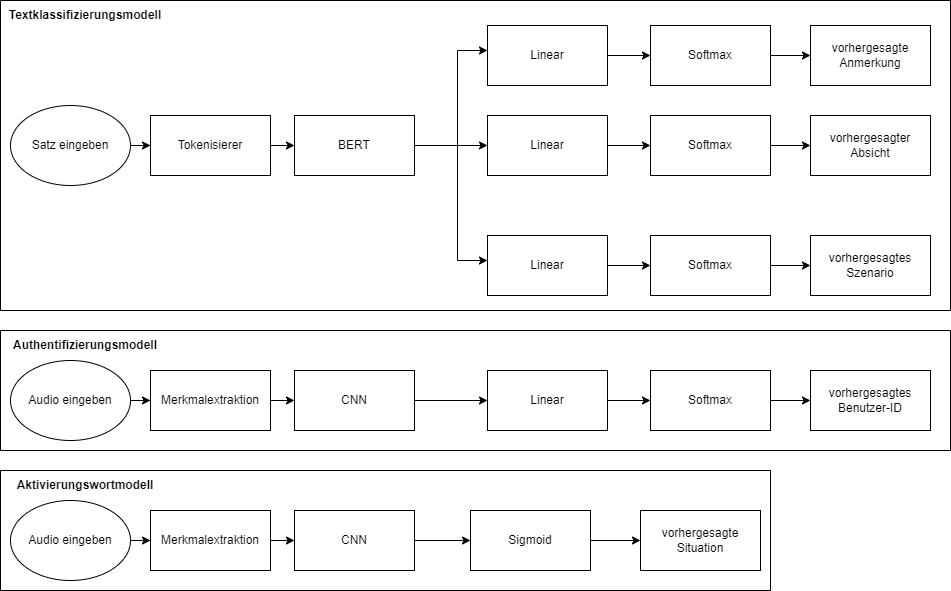

The diagram above was exported from draw.io. Its source (the exported page's mxGraphModel, read from the mxfile embedded in the PNG):
<mxGraphModel dx="1418" dy="1989" grid="1" gridSize="10" guides="1" tooltips="1" connect="1" arrows="1" fold="1" page="1" pageScale="1" pageWidth="827" pageHeight="1169" math="0" shadow="0">
  <root>
    <mxCell id="0" />
    <mxCell id="1" parent="0" />
    <mxCell id="nCX5dfI2Jb40gP6NFtO0-53" value="" style="swimlane;startSize=0;" parent="1" vertex="1">
      <mxGeometry x="60" y="-30" width="950" height="310" as="geometry" />
    </mxCell>
    <mxCell id="nCX5dfI2Jb40gP6NFtO0-42" value="&lt;b&gt;Textklassifizierungsmodell&lt;/b&gt;" style="text;html=1;strokeColor=none;fillColor=none;align=center;verticalAlign=middle;whiteSpace=wrap;rounded=0;" parent="nCX5dfI2Jb40gP6NFtO0-53" vertex="1">
      <mxGeometry width="170" height="30" as="geometry" />
    </mxCell>
    <mxCell id="Uw8trti_QDCEvZvgfeQS-4" value="" style="edgeStyle=orthogonalEdgeStyle;rounded=0;orthogonalLoop=1;jettySize=auto;html=1;" parent="nCX5dfI2Jb40gP6NFtO0-53" source="nCX5dfI2Jb40gP6NFtO0-2" target="Uw8trti_QDCEvZvgfeQS-3" edge="1">
      <mxGeometry relative="1" as="geometry" />
    </mxCell>
    <mxCell id="nCX5dfI2Jb40gP6NFtO0-2" value="Satz eingeben" style="ellipse;whiteSpace=wrap;html=1;" parent="nCX5dfI2Jb40gP6NFtO0-53" vertex="1">
      <mxGeometry x="10" y="105" width="120" height="80" as="geometry" />
    </mxCell>
    <mxCell id="8-oPcp8m6mLNO81K1c3Y-1" style="edgeStyle=orthogonalEdgeStyle;rounded=0;orthogonalLoop=1;jettySize=auto;html=1;" edge="1" parent="nCX5dfI2Jb40gP6NFtO0-53" source="nCX5dfI2Jb40gP6NFtO0-3" target="nCX5dfI2Jb40gP6NFtO0-14">
      <mxGeometry relative="1" as="geometry" />
    </mxCell>
    <mxCell id="nCX5dfI2Jb40gP6NFtO0-3" value="BERT" style="whiteSpace=wrap;html=1;" parent="nCX5dfI2Jb40gP6NFtO0-53" vertex="1">
      <mxGeometry x="294" y="115" width="120" height="60" as="geometry" />
    </mxCell>
    <mxCell id="Kf_AS9Gaxyu8Ev78n-Ux-2" style="edgeStyle=orthogonalEdgeStyle;rounded=0;orthogonalLoop=1;jettySize=auto;html=1;" parent="nCX5dfI2Jb40gP6NFtO0-53" target="nCX5dfI2Jb40gP6NFtO0-15" edge="1">
      <mxGeometry relative="1" as="geometry">
        <Array as="points">
          <mxPoint x="457" y="145" />
          <mxPoint x="457" y="260" />
        </Array>
        <mxPoint x="450" y="145" as="sourcePoint" />
      </mxGeometry>
    </mxCell>
    <mxCell id="8-oPcp8m6mLNO81K1c3Y-2" style="edgeStyle=orthogonalEdgeStyle;rounded=0;orthogonalLoop=1;jettySize=auto;html=1;" edge="1" parent="nCX5dfI2Jb40gP6NFtO0-53" source="nCX5dfI2Jb40gP6NFtO0-13" target="nCX5dfI2Jb40gP6NFtO0-27">
      <mxGeometry relative="1" as="geometry" />
    </mxCell>
    <mxCell id="nCX5dfI2Jb40gP6NFtO0-13" value="Linear" style="rounded=0;whiteSpace=wrap;html=1;" parent="nCX5dfI2Jb40gP6NFtO0-53" vertex="1">
      <mxGeometry x="487" y="25" width="120" height="60" as="geometry" />
    </mxCell>
    <mxCell id="nCX5dfI2Jb40gP6NFtO0-16" style="edgeStyle=orthogonalEdgeStyle;rounded=0;orthogonalLoop=1;jettySize=auto;html=1;" parent="nCX5dfI2Jb40gP6NFtO0-53" target="nCX5dfI2Jb40gP6NFtO0-13" edge="1">
      <mxGeometry relative="1" as="geometry">
        <Array as="points">
          <mxPoint x="457" y="145" />
          <mxPoint x="457" y="50" />
        </Array>
        <mxPoint x="450" y="145" as="sourcePoint" />
      </mxGeometry>
    </mxCell>
    <mxCell id="8-oPcp8m6mLNO81K1c3Y-3" style="edgeStyle=orthogonalEdgeStyle;rounded=0;orthogonalLoop=1;jettySize=auto;html=1;" edge="1" parent="nCX5dfI2Jb40gP6NFtO0-53" source="nCX5dfI2Jb40gP6NFtO0-14" target="nCX5dfI2Jb40gP6NFtO0-29">
      <mxGeometry relative="1" as="geometry" />
    </mxCell>
    <mxCell id="nCX5dfI2Jb40gP6NFtO0-14" value="Linear" style="rounded=0;whiteSpace=wrap;html=1;" parent="nCX5dfI2Jb40gP6NFtO0-53" vertex="1">
      <mxGeometry x="487" y="115" width="120" height="60" as="geometry" />
    </mxCell>
    <mxCell id="8-oPcp8m6mLNO81K1c3Y-4" style="edgeStyle=orthogonalEdgeStyle;rounded=0;orthogonalLoop=1;jettySize=auto;html=1;" edge="1" parent="nCX5dfI2Jb40gP6NFtO0-53" source="nCX5dfI2Jb40gP6NFtO0-15" target="nCX5dfI2Jb40gP6NFtO0-31">
      <mxGeometry relative="1" as="geometry" />
    </mxCell>
    <mxCell id="nCX5dfI2Jb40gP6NFtO0-15" value="Linear" style="rounded=0;whiteSpace=wrap;html=1;" parent="nCX5dfI2Jb40gP6NFtO0-53" vertex="1">
      <mxGeometry x="487" y="235" width="120" height="60" as="geometry" />
    </mxCell>
    <mxCell id="nCX5dfI2Jb40gP6NFtO0-27" value="Softmax" style="rounded=0;whiteSpace=wrap;html=1;" parent="nCX5dfI2Jb40gP6NFtO0-53" vertex="1">
      <mxGeometry x="650" y="25" width="120" height="60" as="geometry" />
    </mxCell>
    <mxCell id="nCX5dfI2Jb40gP6NFtO0-29" value="Softmax" style="rounded=0;whiteSpace=wrap;html=1;" parent="nCX5dfI2Jb40gP6NFtO0-53" vertex="1">
      <mxGeometry x="650" y="115" width="120" height="60" as="geometry" />
    </mxCell>
    <mxCell id="nCX5dfI2Jb40gP6NFtO0-31" value="Softmax" style="rounded=0;whiteSpace=wrap;html=1;" parent="nCX5dfI2Jb40gP6NFtO0-53" vertex="1">
      <mxGeometry x="650" y="235" width="120" height="60" as="geometry" />
    </mxCell>
    <mxCell id="nCX5dfI2Jb40gP6NFtO0-44" value="vorhergesagte Anmerkung" style="rounded=0;whiteSpace=wrap;html=1;" parent="nCX5dfI2Jb40gP6NFtO0-53" vertex="1">
      <mxGeometry x="810" y="25" width="120" height="60" as="geometry" />
    </mxCell>
    <mxCell id="nCX5dfI2Jb40gP6NFtO0-45" value="" style="edgeStyle=orthogonalEdgeStyle;rounded=0;orthogonalLoop=1;jettySize=auto;html=1;" parent="nCX5dfI2Jb40gP6NFtO0-53" source="nCX5dfI2Jb40gP6NFtO0-27" target="nCX5dfI2Jb40gP6NFtO0-44" edge="1">
      <mxGeometry relative="1" as="geometry" />
    </mxCell>
    <mxCell id="nCX5dfI2Jb40gP6NFtO0-46" value="vorhergesagter Absicht" style="rounded=0;whiteSpace=wrap;html=1;" parent="nCX5dfI2Jb40gP6NFtO0-53" vertex="1">
      <mxGeometry x="810" y="115" width="120" height="60" as="geometry" />
    </mxCell>
    <mxCell id="nCX5dfI2Jb40gP6NFtO0-47" value="" style="edgeStyle=orthogonalEdgeStyle;rounded=0;orthogonalLoop=1;jettySize=auto;html=1;" parent="nCX5dfI2Jb40gP6NFtO0-53" source="nCX5dfI2Jb40gP6NFtO0-29" target="nCX5dfI2Jb40gP6NFtO0-46" edge="1">
      <mxGeometry relative="1" as="geometry" />
    </mxCell>
    <mxCell id="nCX5dfI2Jb40gP6NFtO0-48" value="vorhergesagtes Szenario" style="rounded=0;whiteSpace=wrap;html=1;" parent="nCX5dfI2Jb40gP6NFtO0-53" vertex="1">
      <mxGeometry x="810" y="235" width="120" height="60" as="geometry" />
    </mxCell>
    <mxCell id="nCX5dfI2Jb40gP6NFtO0-49" value="" style="edgeStyle=orthogonalEdgeStyle;rounded=0;orthogonalLoop=1;jettySize=auto;html=1;" parent="nCX5dfI2Jb40gP6NFtO0-53" source="nCX5dfI2Jb40gP6NFtO0-31" target="nCX5dfI2Jb40gP6NFtO0-48" edge="1">
      <mxGeometry relative="1" as="geometry" />
    </mxCell>
    <mxCell id="Uw8trti_QDCEvZvgfeQS-5" style="edgeStyle=orthogonalEdgeStyle;rounded=0;orthogonalLoop=1;jettySize=auto;html=1;" parent="nCX5dfI2Jb40gP6NFtO0-53" source="Uw8trti_QDCEvZvgfeQS-3" target="nCX5dfI2Jb40gP6NFtO0-3" edge="1">
      <mxGeometry relative="1" as="geometry" />
    </mxCell>
    <mxCell id="Uw8trti_QDCEvZvgfeQS-3" value="Tokenisierer" style="whiteSpace=wrap;html=1;" parent="nCX5dfI2Jb40gP6NFtO0-53" vertex="1">
      <mxGeometry x="150" y="115" width="120" height="60" as="geometry" />
    </mxCell>
    <mxCell id="8-oPcp8m6mLNO81K1c3Y-5" value="" style="swimlane;startSize=0;" vertex="1" parent="1">
      <mxGeometry x="60" y="440" width="770" height="120" as="geometry" />
    </mxCell>
    <mxCell id="8-oPcp8m6mLNO81K1c3Y-6" value="&lt;b&gt;Aktivierungswortmodell&lt;/b&gt;" style="text;html=1;strokeColor=none;fillColor=none;align=center;verticalAlign=middle;whiteSpace=wrap;rounded=0;" vertex="1" parent="8-oPcp8m6mLNO81K1c3Y-5">
      <mxGeometry width="170" height="30" as="geometry" />
    </mxCell>
    <mxCell id="8-oPcp8m6mLNO81K1c3Y-7" value="" style="edgeStyle=orthogonalEdgeStyle;rounded=0;orthogonalLoop=1;jettySize=auto;html=1;" edge="1" parent="8-oPcp8m6mLNO81K1c3Y-5" source="8-oPcp8m6mLNO81K1c3Y-8" target="8-oPcp8m6mLNO81K1c3Y-29">
      <mxGeometry relative="1" as="geometry" />
    </mxCell>
    <mxCell id="8-oPcp8m6mLNO81K1c3Y-8" value="Audio eingeben" style="ellipse;whiteSpace=wrap;html=1;" vertex="1" parent="8-oPcp8m6mLNO81K1c3Y-5">
      <mxGeometry x="10" y="30" width="120" height="80" as="geometry" />
    </mxCell>
    <mxCell id="8-oPcp8m6mLNO81K1c3Y-43" style="edgeStyle=orthogonalEdgeStyle;rounded=0;orthogonalLoop=1;jettySize=auto;html=1;" edge="1" parent="8-oPcp8m6mLNO81K1c3Y-5" source="8-oPcp8m6mLNO81K1c3Y-10" target="8-oPcp8m6mLNO81K1c3Y-20">
      <mxGeometry relative="1" as="geometry" />
    </mxCell>
    <mxCell id="8-oPcp8m6mLNO81K1c3Y-10" value="CNN" style="whiteSpace=wrap;html=1;" vertex="1" parent="8-oPcp8m6mLNO81K1c3Y-5">
      <mxGeometry x="294" y="40" width="120" height="60" as="geometry" />
    </mxCell>
    <mxCell id="8-oPcp8m6mLNO81K1c3Y-20" value="Sigmoid" style="rounded=0;whiteSpace=wrap;html=1;" vertex="1" parent="8-oPcp8m6mLNO81K1c3Y-5">
      <mxGeometry x="470" y="40" width="120" height="60" as="geometry" />
    </mxCell>
    <mxCell id="8-oPcp8m6mLNO81K1c3Y-24" value="vorhergesagte Situation" style="rounded=0;whiteSpace=wrap;html=1;" vertex="1" parent="8-oPcp8m6mLNO81K1c3Y-5">
      <mxGeometry x="640" y="40" width="120" height="60" as="geometry" />
    </mxCell>
    <mxCell id="8-oPcp8m6mLNO81K1c3Y-25" value="" style="edgeStyle=orthogonalEdgeStyle;rounded=0;orthogonalLoop=1;jettySize=auto;html=1;" edge="1" parent="8-oPcp8m6mLNO81K1c3Y-5" source="8-oPcp8m6mLNO81K1c3Y-20" target="8-oPcp8m6mLNO81K1c3Y-24">
      <mxGeometry relative="1" as="geometry" />
    </mxCell>
    <mxCell id="8-oPcp8m6mLNO81K1c3Y-28" style="edgeStyle=orthogonalEdgeStyle;rounded=0;orthogonalLoop=1;jettySize=auto;html=1;" edge="1" parent="8-oPcp8m6mLNO81K1c3Y-5" source="8-oPcp8m6mLNO81K1c3Y-29" target="8-oPcp8m6mLNO81K1c3Y-10">
      <mxGeometry relative="1" as="geometry" />
    </mxCell>
    <mxCell id="8-oPcp8m6mLNO81K1c3Y-29" value="Merkmalextraktion" style="whiteSpace=wrap;html=1;" vertex="1" parent="8-oPcp8m6mLNO81K1c3Y-5">
      <mxGeometry x="150" y="40" width="120" height="60" as="geometry" />
    </mxCell>
    <mxCell id="8-oPcp8m6mLNO81K1c3Y-30" value="" style="swimlane;startSize=0;" vertex="1" parent="1">
      <mxGeometry x="60" y="300" width="950" height="120" as="geometry" />
    </mxCell>
    <mxCell id="8-oPcp8m6mLNO81K1c3Y-31" value="&lt;b&gt;Authentifizierungsmodell&lt;/b&gt;" style="text;html=1;strokeColor=none;fillColor=none;align=center;verticalAlign=middle;whiteSpace=wrap;rounded=0;" vertex="1" parent="8-oPcp8m6mLNO81K1c3Y-30">
      <mxGeometry width="170" height="30" as="geometry" />
    </mxCell>
    <mxCell id="8-oPcp8m6mLNO81K1c3Y-32" value="" style="edgeStyle=orthogonalEdgeStyle;rounded=0;orthogonalLoop=1;jettySize=auto;html=1;" edge="1" parent="8-oPcp8m6mLNO81K1c3Y-30" source="8-oPcp8m6mLNO81K1c3Y-33" target="8-oPcp8m6mLNO81K1c3Y-42">
      <mxGeometry relative="1" as="geometry" />
    </mxCell>
    <mxCell id="8-oPcp8m6mLNO81K1c3Y-33" value="Audio eingeben" style="ellipse;whiteSpace=wrap;html=1;" vertex="1" parent="8-oPcp8m6mLNO81K1c3Y-30">
      <mxGeometry x="10" y="30" width="120" height="80" as="geometry" />
    </mxCell>
    <mxCell id="8-oPcp8m6mLNO81K1c3Y-34" style="edgeStyle=orthogonalEdgeStyle;rounded=0;orthogonalLoop=1;jettySize=auto;html=1;" edge="1" parent="8-oPcp8m6mLNO81K1c3Y-30" source="8-oPcp8m6mLNO81K1c3Y-35" target="8-oPcp8m6mLNO81K1c3Y-37">
      <mxGeometry relative="1" as="geometry" />
    </mxCell>
    <mxCell id="8-oPcp8m6mLNO81K1c3Y-35" value="CNN" style="whiteSpace=wrap;html=1;" vertex="1" parent="8-oPcp8m6mLNO81K1c3Y-30">
      <mxGeometry x="294" y="40" width="120" height="60" as="geometry" />
    </mxCell>
    <mxCell id="8-oPcp8m6mLNO81K1c3Y-36" style="edgeStyle=orthogonalEdgeStyle;rounded=0;orthogonalLoop=1;jettySize=auto;html=1;" edge="1" parent="8-oPcp8m6mLNO81K1c3Y-30" source="8-oPcp8m6mLNO81K1c3Y-37" target="8-oPcp8m6mLNO81K1c3Y-38">
      <mxGeometry relative="1" as="geometry" />
    </mxCell>
    <mxCell id="8-oPcp8m6mLNO81K1c3Y-37" value="Linear" style="rounded=0;whiteSpace=wrap;html=1;" vertex="1" parent="8-oPcp8m6mLNO81K1c3Y-30">
      <mxGeometry x="487" y="40" width="120" height="60" as="geometry" />
    </mxCell>
    <mxCell id="8-oPcp8m6mLNO81K1c3Y-38" value="Softmax" style="rounded=0;whiteSpace=wrap;html=1;" vertex="1" parent="8-oPcp8m6mLNO81K1c3Y-30">
      <mxGeometry x="650" y="40" width="120" height="60" as="geometry" />
    </mxCell>
    <mxCell id="8-oPcp8m6mLNO81K1c3Y-39" value="vorhergesagtes Benutzer-ID" style="rounded=0;whiteSpace=wrap;html=1;" vertex="1" parent="8-oPcp8m6mLNO81K1c3Y-30">
      <mxGeometry x="810" y="40" width="120" height="60" as="geometry" />
    </mxCell>
    <mxCell id="8-oPcp8m6mLNO81K1c3Y-40" value="" style="edgeStyle=orthogonalEdgeStyle;rounded=0;orthogonalLoop=1;jettySize=auto;html=1;" edge="1" parent="8-oPcp8m6mLNO81K1c3Y-30" source="8-oPcp8m6mLNO81K1c3Y-38" target="8-oPcp8m6mLNO81K1c3Y-39">
      <mxGeometry relative="1" as="geometry" />
    </mxCell>
    <mxCell id="8-oPcp8m6mLNO81K1c3Y-41" style="edgeStyle=orthogonalEdgeStyle;rounded=0;orthogonalLoop=1;jettySize=auto;html=1;" edge="1" parent="8-oPcp8m6mLNO81K1c3Y-30" source="8-oPcp8m6mLNO81K1c3Y-42" target="8-oPcp8m6mLNO81K1c3Y-35">
      <mxGeometry relative="1" as="geometry" />
    </mxCell>
    <mxCell id="8-oPcp8m6mLNO81K1c3Y-42" value="Merkmalextraktion" style="whiteSpace=wrap;html=1;" vertex="1" parent="8-oPcp8m6mLNO81K1c3Y-30">
      <mxGeometry x="150" y="40" width="120" height="60" as="geometry" />
    </mxCell>
  </root>
</mxGraphModel>